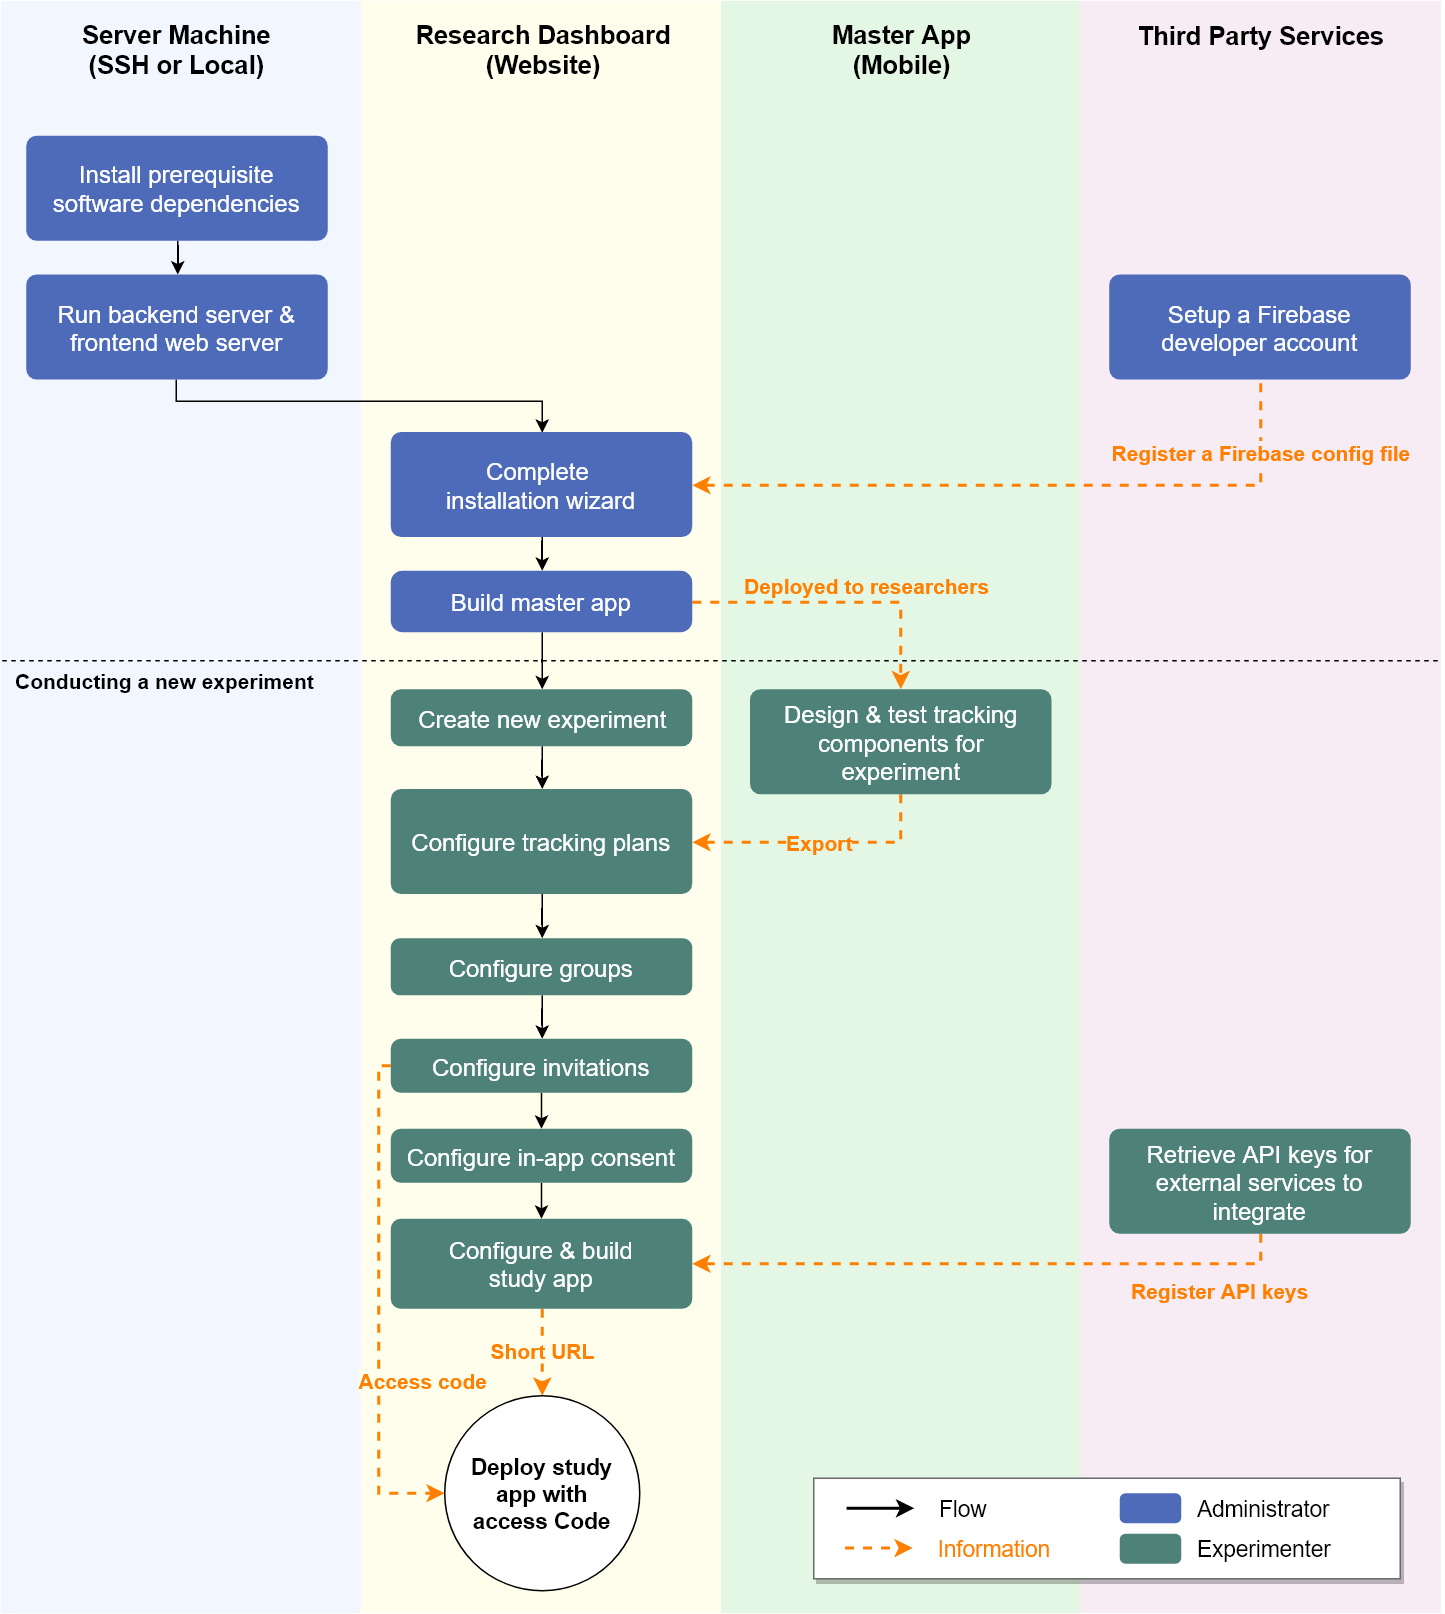

The diagram above was exported from draw.io. Its source (the exported page's mxGraphModel, read from the mxfile embedded in the PNG):
<mxGraphModel dx="2034" dy="1208" grid="1" gridSize="10" guides="1" tooltips="1" connect="1" arrows="1" fold="1" page="1" pageScale="1" pageWidth="827" pageHeight="1169" background="#ffffff" math="0" shadow="0">
  <root>
    <mxCell id="0" />
    <mxCell id="1" parent="0" />
    <mxCell id="2" value="" style="whiteSpace=wrap;html=1;fontSize=14;align=left;strokeColor=none;fillColor=#E4F7E4;" vertex="1" parent="1">
      <mxGeometry x="1378" y="3550" width="240" height="1075" as="geometry" />
    </mxCell>
    <mxCell id="3" value="" style="whiteSpace=wrap;html=1;fontSize=14;align=left;strokeColor=none;fillColor=#FFFDEB;gradientColor=none;" vertex="1" parent="1">
      <mxGeometry x="1138" y="3550" width="240" height="1075" as="geometry" />
    </mxCell>
    <mxCell id="4" value="" style="whiteSpace=wrap;html=1;fontSize=14;align=left;strokeColor=none;fillColor=#F2F7FF;" vertex="1" parent="1">
      <mxGeometry x="898" y="3550" width="240" height="1075" as="geometry" />
    </mxCell>
    <mxCell id="5" value="Server Machine (SSH or Local)" style="text;html=1;strokeColor=none;fillColor=none;align=center;verticalAlign=top;whiteSpace=wrap;rounded=0;fontStyle=1;fontSize=17;" vertex="1" parent="1">
      <mxGeometry x="948" y="3557" width="135" height="80" as="geometry" />
    </mxCell>
    <mxCell id="6" value="Research Dashboard&lt;br&gt;(Website)&lt;br&gt;" style="text;html=1;strokeColor=none;fillColor=none;align=center;verticalAlign=top;whiteSpace=wrap;rounded=0;fontStyle=1;fontSize=17;" vertex="1" parent="1">
      <mxGeometry x="1158" y="3557" width="202" height="105" as="geometry" />
    </mxCell>
    <mxCell id="7" value="Master App&lt;br&gt;(Mobile)&lt;br&gt;" style="text;html=1;strokeColor=none;fillColor=none;align=center;verticalAlign=top;whiteSpace=wrap;rounded=0;fontStyle=1;fontSize=17;" vertex="1" parent="1">
      <mxGeometry x="1443" y="3557" width="110" height="79" as="geometry" />
    </mxCell>
    <mxCell id="8" value="" style="edgeStyle=orthogonalEdgeStyle;rounded=0;orthogonalLoop=1;jettySize=auto;html=1;fontSize=14;" edge="1" source="9" target="11" parent="1">
      <mxGeometry relative="1" as="geometry" />
    </mxCell>
    <mxCell id="9" value="Install prerequisite software dependencies" style="rounded=1;shadow=0;glass=0;labelBackgroundColor=none;strokeColor=none;strokeWidth=1;fillColor=#4E6BBA;gradientColor=none;fontSize=16;fontColor=#FFFFFF;align=center;arcSize=10;verticalAlign=middle;spacingLeft=8;spacingRight=8;labelPosition=center;verticalLabelPosition=middle;whiteSpace=wrap;html=1;" vertex="1" parent="1">
      <mxGeometry x="915" y="3640" width="201" height="70" as="geometry" />
    </mxCell>
    <mxCell id="10" value="" style="edgeStyle=orthogonalEdgeStyle;rounded=0;orthogonalLoop=1;jettySize=auto;html=1;fontSize=14;entryX=0.5;entryY=0;entryDx=0;entryDy=0;" edge="1" source="11" target="13" parent="1">
      <mxGeometry relative="1" as="geometry">
        <Array as="points">
          <mxPoint x="1015" y="3817" />
          <mxPoint x="1259" y="3817" />
        </Array>
      </mxGeometry>
    </mxCell>
    <mxCell id="11" value="Run backend server &amp;amp; frontend web server" style="rounded=1;shadow=0;glass=0;labelBackgroundColor=none;strokeColor=none;strokeWidth=1;fillColor=#4E6BBA;gradientColor=none;fontSize=16;fontColor=#FFFFFF;align=center;arcSize=10;verticalAlign=middle;spacingLeft=8;spacingRight=8;labelPosition=center;verticalLabelPosition=middle;whiteSpace=wrap;html=1;" vertex="1" parent="1">
      <mxGeometry x="915" y="3732.5" width="201" height="70" as="geometry" />
    </mxCell>
    <mxCell id="12" value="" style="edgeStyle=orthogonalEdgeStyle;rounded=0;orthogonalLoop=1;jettySize=auto;html=1;fontSize=14;" edge="1" source="13" target="16" parent="1">
      <mxGeometry relative="1" as="geometry" />
    </mxCell>
    <mxCell id="13" value="Complete &lt;br&gt;installation wizard" style="rounded=1;shadow=0;glass=0;labelBackgroundColor=none;strokeColor=none;strokeWidth=1;fillColor=#4E6BBA;gradientColor=none;fontSize=16;fontColor=#FFFFFF;align=center;arcSize=10;verticalAlign=middle;spacingLeft=8;spacingRight=8;labelPosition=center;verticalLabelPosition=middle;whiteSpace=wrap;html=1;" vertex="1" parent="1">
      <mxGeometry x="1158" y="3837.5" width="201" height="70" as="geometry" />
    </mxCell>
    <mxCell id="14" value="" style="edgeStyle=orthogonalEdgeStyle;rounded=0;orthogonalLoop=1;jettySize=auto;html=1;fontSize=14;" edge="1" source="16" target="20" parent="1">
      <mxGeometry relative="1" as="geometry" />
    </mxCell>
    <mxCell id="15" value="Deployed to researchers" style="edgeStyle=orthogonalEdgeStyle;rounded=0;orthogonalLoop=1;jettySize=auto;html=1;fontSize=14;labelBackgroundColor=#E4F7E4;fontStyle=1;dashed=1;fontColor=#FF8000;strokeColor=#FF8000;strokeWidth=2;" edge="1" source="16" target="18" parent="1">
      <mxGeometry x="0.1813" y="11" relative="1" as="geometry">
        <mxPoint as="offset" />
      </mxGeometry>
    </mxCell>
    <mxCell id="16" value="Build master app" style="rounded=1;shadow=0;glass=0;labelBackgroundColor=none;strokeColor=none;strokeWidth=1;fillColor=#4E6BBA;gradientColor=none;fontSize=16;fontColor=#FFFFFF;align=center;arcSize=19;verticalAlign=middle;spacingLeft=8;spacingRight=8;labelPosition=center;verticalLabelPosition=middle;whiteSpace=wrap;html=1;" vertex="1" parent="1">
      <mxGeometry x="1158" y="3930" width="201" height="41" as="geometry" />
    </mxCell>
    <mxCell id="17" value="Export" style="edgeStyle=orthogonalEdgeStyle;rounded=0;orthogonalLoop=1;jettySize=auto;html=1;exitX=0.5;exitY=1;exitDx=0;exitDy=0;entryX=1;entryY=0.5;entryDx=0;entryDy=0;fontSize=14;fontStyle=1;labelBackgroundColor=#E4F7E4;dashed=1;fontColor=#FF8000;strokeColor=#FF8000;strokeWidth=2;" edge="1" source="18" target="22" parent="1">
      <mxGeometry relative="1" as="geometry" />
    </mxCell>
    <mxCell id="18" value="Design &amp;amp; test tracking components for experiment" style="rounded=1;shadow=0;glass=0;labelBackgroundColor=none;strokeColor=none;strokeWidth=1;fillColor=#4E8279;gradientColor=none;fontSize=16;fontColor=#FFFFFF;align=center;arcSize=10;verticalAlign=middle;spacingLeft=8;spacingRight=8;labelPosition=center;verticalLabelPosition=middle;whiteSpace=wrap;html=1;" vertex="1" parent="1">
      <mxGeometry x="1397.5" y="4009" width="201" height="70" as="geometry" />
    </mxCell>
    <mxCell id="19" value="" style="edgeStyle=orthogonalEdgeStyle;rounded=0;orthogonalLoop=1;jettySize=auto;html=1;fontSize=14;" edge="1" source="20" target="22" parent="1">
      <mxGeometry relative="1" as="geometry" />
    </mxCell>
    <mxCell id="20" value="Create new experiment" style="rounded=1;shadow=0;glass=0;labelBackgroundColor=none;strokeColor=none;strokeWidth=1;fillColor=#4E8279;gradientColor=none;fontSize=16;fontColor=#FFFFFF;align=center;arcSize=18;verticalAlign=middle;spacingLeft=8;spacingRight=8;labelPosition=center;verticalLabelPosition=middle;whiteSpace=wrap;html=1;" vertex="1" parent="1">
      <mxGeometry x="1158" y="4009" width="201" height="38" as="geometry" />
    </mxCell>
    <mxCell id="21" value="" style="edgeStyle=orthogonalEdgeStyle;rounded=0;orthogonalLoop=1;jettySize=auto;html=1;fontSize=14;" edge="1" source="22" target="24" parent="1">
      <mxGeometry relative="1" as="geometry" />
    </mxCell>
    <mxCell id="22" value="Configure tracking plans" style="rounded=1;shadow=0;glass=0;labelBackgroundColor=none;strokeColor=none;strokeWidth=1;fillColor=#4E8279;gradientColor=none;fontSize=16;fontColor=#FFFFFF;align=center;arcSize=10;verticalAlign=middle;spacingLeft=8;spacingRight=8;labelPosition=center;verticalLabelPosition=middle;whiteSpace=wrap;html=1;" vertex="1" parent="1">
      <mxGeometry x="1158" y="4075.5" width="201" height="70" as="geometry" />
    </mxCell>
    <mxCell id="23" value="" style="edgeStyle=orthogonalEdgeStyle;rounded=0;orthogonalLoop=1;jettySize=auto;html=1;fontSize=14;" edge="1" source="24" target="27" parent="1">
      <mxGeometry relative="1" as="geometry" />
    </mxCell>
    <mxCell id="24" value="Configure groups" style="rounded=1;shadow=0;glass=0;labelBackgroundColor=none;strokeColor=none;strokeWidth=1;fillColor=#4E8279;gradientColor=none;fontSize=16;fontColor=#FFFFFF;align=center;arcSize=16;verticalAlign=middle;spacingLeft=8;spacingRight=8;labelPosition=center;verticalLabelPosition=middle;whiteSpace=wrap;html=1;" vertex="1" parent="1">
      <mxGeometry x="1158" y="4175" width="201" height="38" as="geometry" />
    </mxCell>
    <mxCell id="25" value="" style="rounded=0;orthogonalLoop=1;jettySize=auto;html=1;fontSize=14;" edge="1" source="27" target="29" parent="1">
      <mxGeometry relative="1" as="geometry" />
    </mxCell>
    <mxCell id="26" value="Access code" style="edgeStyle=orthogonalEdgeStyle;rounded=0;orthogonalLoop=1;jettySize=auto;html=1;exitX=0;exitY=0.5;exitDx=0;exitDy=0;entryX=0;entryY=0.5;entryDx=0;entryDy=0;fontSize=14;dashed=1;labelBackgroundColor=#FFFDEB;fontColor=#FF8000;fontStyle=1;strokeColor=#FF8000;strokeWidth=2;" edge="1" source="27" target="33" parent="1">
      <mxGeometry x="0.2955" y="30" relative="1" as="geometry">
        <Array as="points">
          <mxPoint x="1150" y="4260" />
          <mxPoint x="1150" y="4545" />
        </Array>
        <mxPoint as="offset" />
      </mxGeometry>
    </mxCell>
    <mxCell id="27" value="Configure invitations" style="rounded=1;shadow=0;glass=0;labelBackgroundColor=none;strokeColor=none;strokeWidth=1;fillColor=#4E8279;gradientColor=none;fontSize=16;fontColor=#FFFFFF;align=center;arcSize=19;verticalAlign=middle;spacingLeft=8;spacingRight=8;labelPosition=center;verticalLabelPosition=middle;whiteSpace=wrap;html=1;" vertex="1" parent="1">
      <mxGeometry x="1158" y="4242" width="201" height="36" as="geometry" />
    </mxCell>
    <mxCell id="28" value="" style="rounded=0;orthogonalLoop=1;jettySize=auto;html=1;fontSize=14;" edge="1" source="29" target="31" parent="1">
      <mxGeometry relative="1" as="geometry" />
    </mxCell>
    <mxCell id="29" value="Configure in-app consent" style="rounded=1;shadow=0;glass=0;labelBackgroundColor=none;strokeColor=none;strokeWidth=1;fillColor=#4E8279;gradientColor=none;fontSize=16;fontColor=#FFFFFF;align=center;arcSize=19;verticalAlign=middle;spacingLeft=8;spacingRight=8;labelPosition=center;verticalLabelPosition=middle;whiteSpace=wrap;html=1;" vertex="1" parent="1">
      <mxGeometry x="1158" y="4302" width="201" height="36" as="geometry" />
    </mxCell>
    <mxCell id="30" value="Short URL" style="edgeStyle=orthogonalEdgeStyle;rounded=0;orthogonalLoop=1;jettySize=auto;html=1;exitX=0.5;exitY=1;exitDx=0;exitDy=0;entryX=0.5;entryY=0;entryDx=0;entryDy=0;fontSize=14;dashed=1;fontColor=#FF8000;fontStyle=1;strokeColor=#FF8000;labelBackgroundColor=#FFFDEB;strokeWidth=2;" edge="1" source="31" target="33" parent="1">
      <mxGeometry x="-0.0245" relative="1" as="geometry">
        <mxPoint as="offset" />
      </mxGeometry>
    </mxCell>
    <mxCell id="31" value="Configure &amp;amp; build&lt;br&gt;study app" style="rounded=1;shadow=0;glass=0;labelBackgroundColor=none;strokeColor=none;strokeWidth=1;fillColor=#4E8279;gradientColor=none;fontSize=16;fontColor=#FFFFFF;align=center;arcSize=11;verticalAlign=middle;spacingLeft=8;spacingRight=8;labelPosition=center;verticalLabelPosition=middle;whiteSpace=wrap;html=1;" vertex="1" parent="1">
      <mxGeometry x="1158" y="4362" width="201" height="60" as="geometry" />
    </mxCell>
    <mxCell id="32" value="Conducting a new experiment" style="text;html=1;strokeColor=none;fillColor=none;align=left;verticalAlign=middle;whiteSpace=wrap;rounded=0;fontSize=14;fontStyle=1" vertex="1" parent="1">
      <mxGeometry x="905.5" y="3993" width="220" height="20" as="geometry" />
    </mxCell>
    <mxCell id="33" value="Deploy study app with access Code" style="ellipse;whiteSpace=wrap;html=1;aspect=fixed;fontSize=15;fontStyle=1;labelBackgroundColor=none;fillColor=#FFFFFF;spacing=12;" vertex="1" parent="1">
      <mxGeometry x="1193.5" y="4480" width="130" height="130" as="geometry" />
    </mxCell>
    <mxCell id="34" value="" style="whiteSpace=wrap;html=1;fontSize=14;align=left;strokeColor=none;fillColor=#F7EBF4;" vertex="1" parent="1">
      <mxGeometry x="1618" y="3550" width="240" height="1075" as="geometry" />
    </mxCell>
    <mxCell id="35" value="Third Party Services" style="text;html=1;strokeColor=none;fillColor=none;align=center;verticalAlign=top;whiteSpace=wrap;rounded=0;fontStyle=1;fontSize=17;" vertex="1" parent="1">
      <mxGeometry x="1641" y="3558" width="195" height="79" as="geometry" />
    </mxCell>
    <mxCell id="36" value="" style="endArrow=none;dashed=1;html=1;fontSize=14;" edge="1" parent="1">
      <mxGeometry width="50" height="50" relative="1" as="geometry">
        <mxPoint x="899" y="3990" as="sourcePoint" />
        <mxPoint x="1859" y="3990" as="targetPoint" />
      </mxGeometry>
    </mxCell>
    <mxCell id="37" value="Register a Firebase config file" style="edgeStyle=orthogonalEdgeStyle;rounded=0;orthogonalLoop=1;jettySize=auto;html=1;exitX=0.5;exitY=0;exitDx=0;exitDy=0;entryX=1;entryY=0.5;entryDx=0;entryDy=0;dashed=1;labelBackgroundColor=#F7EBF4;fontSize=14;fontStyle=1;strokeColor=#FF8000;fontColor=#FF8000;strokeWidth=2;" edge="1" source="38" target="13" parent="1">
      <mxGeometry x="-0.5459" relative="1" as="geometry">
        <mxPoint as="offset" />
        <Array as="points">
          <mxPoint x="1737" y="3872" />
        </Array>
      </mxGeometry>
    </mxCell>
    <mxCell id="38" value="Setup a Firebase developer account" style="rounded=1;shadow=0;glass=0;labelBackgroundColor=none;strokeColor=none;strokeWidth=1;fillColor=#4E6BBA;gradientColor=none;fontSize=16;fontColor=#FFFFFF;align=center;arcSize=10;verticalAlign=middle;spacingLeft=8;spacingRight=8;labelPosition=center;verticalLabelPosition=middle;whiteSpace=wrap;html=1;" vertex="1" parent="1">
      <mxGeometry x="1637" y="3732.5" width="201" height="70" as="geometry" />
    </mxCell>
    <mxCell id="39" value="Register API keys" style="edgeStyle=orthogonalEdgeStyle;rounded=0;orthogonalLoop=1;jettySize=auto;html=1;exitX=0.5;exitY=1;exitDx=0;exitDy=0;entryX=1;entryY=0.5;entryDx=0;entryDy=0;dashed=1;labelBackgroundColor=#F7EBF4;strokeColor=#FF8000;strokeWidth=2;fontSize=14;fontColor=#FF8000;fontStyle=1" edge="1" source="40" target="31" parent="1">
      <mxGeometry x="-0.8994" y="-32" relative="1" as="geometry">
        <mxPoint x="-27" y="50" as="offset" />
      </mxGeometry>
    </mxCell>
    <mxCell id="40" value="Retrieve API keys for external services to integrate" style="rounded=1;shadow=0;glass=0;labelBackgroundColor=none;strokeColor=none;strokeWidth=1;fillColor=#4E8279;gradientColor=none;fontSize=16;fontColor=#FFFFFF;align=center;arcSize=10;verticalAlign=middle;spacingLeft=8;spacingRight=8;labelPosition=center;verticalLabelPosition=middle;whiteSpace=wrap;html=1;" vertex="1" parent="1">
      <mxGeometry x="1637" y="4302" width="201" height="70" as="geometry" />
    </mxCell>
    <mxCell id="41" value="" style="whiteSpace=wrap;html=1;labelBackgroundColor=none;fillColor=#FFFFFF;gradientColor=none;fontSize=15;fontColor=#FF8000;align=left;shadow=1;strokeColor=#696969;" vertex="1" parent="1">
      <mxGeometry x="1440" y="4535" width="391" height="67" as="geometry" />
    </mxCell>
    <mxCell id="42" value="" style="rounded=0;orthogonalLoop=1;jettySize=auto;html=1;exitX=0.5;exitY=1;exitDx=0;exitDy=0;fontSize=14;fontColor=#000000;strokeColor=#000000;labelBackgroundColor=#ffffff;strokeWidth=2;" edge="1" parent="1">
      <mxGeometry x="0.31" y="681" relative="1" as="geometry">
        <mxPoint x="1461.8571428571431" y="4555.071428571429" as="sourcePoint" />
        <mxPoint x="1507" y="4555" as="targetPoint" />
        <mxPoint as="offset" />
      </mxGeometry>
    </mxCell>
    <mxCell id="43" value="" style="rounded=0;orthogonalLoop=1;jettySize=auto;html=1;exitX=0.5;exitY=1;exitDx=0;exitDy=0;fontSize=14;dashed=1;fontColor=#FF8000;fontStyle=1;strokeColor=#FF8000;labelBackgroundColor=#FFFDEB;strokeWidth=2;" edge="1" parent="1">
      <mxGeometry x="0.31" y="681" relative="1" as="geometry">
        <mxPoint x="1460.8571428571431" y="4581.571428571429" as="sourcePoint" />
        <mxPoint x="1506" y="4581.5" as="targetPoint" />
        <mxPoint as="offset" />
      </mxGeometry>
    </mxCell>
    <mxCell id="44" value="Information" style="text;html=1;strokeColor=none;fillColor=none;align=left;verticalAlign=middle;whiteSpace=wrap;rounded=0;shadow=1;dashed=1;labelBackgroundColor=none;fontSize=15;fontColor=#FF8000;" vertex="1" parent="1">
      <mxGeometry x="1521" y="4572" width="150" height="20" as="geometry" />
    </mxCell>
    <mxCell id="45" value="&lt;font color=&quot;#000000&quot;&gt;Flow&lt;/font&gt;" style="text;html=1;strokeColor=none;fillColor=none;align=left;verticalAlign=middle;whiteSpace=wrap;rounded=0;shadow=1;dashed=1;labelBackgroundColor=none;fontSize=15;fontColor=#FF8000;" vertex="1" parent="1">
      <mxGeometry x="1522" y="4545" width="150" height="20" as="geometry" />
    </mxCell>
    <mxCell id="46" value="" style="rounded=1;shadow=0;glass=0;labelBackgroundColor=none;strokeColor=none;strokeWidth=1;fillColor=#4E6BBA;gradientColor=none;fontSize=16;fontColor=#FFFFFF;align=center;arcSize=19;verticalAlign=middle;spacingLeft=8;spacingRight=8;labelPosition=center;verticalLabelPosition=middle;whiteSpace=wrap;html=1;" vertex="1" parent="1">
      <mxGeometry x="1644" y="4545" width="41" height="20" as="geometry" />
    </mxCell>
    <mxCell id="47" value="&lt;font color=&quot;#000000&quot;&gt;Administrator&lt;/font&gt;" style="text;html=1;strokeColor=none;fillColor=none;align=left;verticalAlign=middle;whiteSpace=wrap;rounded=0;shadow=1;dashed=1;labelBackgroundColor=none;fontSize=15;fontColor=#FF8000;" vertex="1" parent="1">
      <mxGeometry x="1694" y="4545" width="103" height="20" as="geometry" />
    </mxCell>
    <mxCell id="48" value="" style="rounded=1;shadow=0;glass=0;labelBackgroundColor=none;strokeColor=none;strokeWidth=1;fillColor=#4E8279;gradientColor=none;fontSize=16;fontColor=#FFFFFF;align=center;arcSize=19;verticalAlign=middle;spacingLeft=8;spacingRight=8;labelPosition=center;verticalLabelPosition=middle;whiteSpace=wrap;html=1;" vertex="1" parent="1">
      <mxGeometry x="1644" y="4572" width="41" height="20" as="geometry" />
    </mxCell>
    <mxCell id="49" value="&lt;font color=&quot;#000000&quot;&gt;Experimenter&lt;/font&gt;" style="text;html=1;strokeColor=none;fillColor=none;align=left;verticalAlign=middle;whiteSpace=wrap;rounded=0;shadow=1;dashed=1;labelBackgroundColor=none;fontSize=15;fontColor=#FF8000;" vertex="1" parent="1">
      <mxGeometry x="1694" y="4572" width="103" height="20" as="geometry" />
    </mxCell>
  </root>
</mxGraphModel>